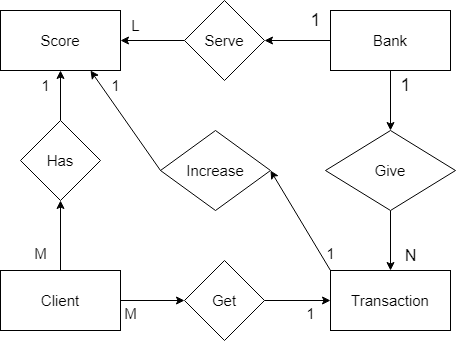

The diagram above was exported from draw.io. Its source (the exported page's mxGraphModel, read from the mxfile embedded in the PNG):
<mxGraphModel dx="835" dy="780" grid="1" gridSize="10" guides="1" tooltips="1" connect="1" arrows="1" fold="1" page="1" pageScale="1" pageWidth="827" pageHeight="1169" math="0" shadow="0">
  <root>
    <mxCell id="0" />
    <mxCell id="1" parent="0" />
    <mxCell id="yqDpUl0jugIJ-vBuo-lE-1" style="edgeStyle=orthogonalEdgeStyle;rounded=0;orthogonalLoop=1;jettySize=auto;html=1;entryX=0;entryY=0.5;entryDx=0;entryDy=0;" edge="1" parent="1" source="yqDpUl0jugIJ-vBuo-lE-3" target="yqDpUl0jugIJ-vBuo-lE-13">
      <mxGeometry relative="1" as="geometry" />
    </mxCell>
    <mxCell id="yqDpUl0jugIJ-vBuo-lE-2" style="edgeStyle=orthogonalEdgeStyle;rounded=0;orthogonalLoop=1;jettySize=auto;html=1;entryX=0.5;entryY=1;entryDx=0;entryDy=0;" edge="1" parent="1" source="yqDpUl0jugIJ-vBuo-lE-3" target="yqDpUl0jugIJ-vBuo-lE-24">
      <mxGeometry relative="1" as="geometry" />
    </mxCell>
    <mxCell id="yqDpUl0jugIJ-vBuo-lE-3" value="&lt;font style=&quot;font-size: 15px;&quot;&gt;Client&lt;/font&gt;" style="whiteSpace=wrap;html=1;" vertex="1" parent="1">
      <mxGeometry x="140" y="390" width="120" height="60" as="geometry" />
    </mxCell>
    <mxCell id="yqDpUl0jugIJ-vBuo-lE-4" style="edgeStyle=orthogonalEdgeStyle;rounded=0;orthogonalLoop=1;jettySize=auto;html=1;entryX=1;entryY=0.5;entryDx=0;entryDy=0;exitX=0;exitY=0.5;exitDx=0;exitDy=0;" edge="1" parent="1" source="yqDpUl0jugIJ-vBuo-lE-22" target="yqDpUl0jugIJ-vBuo-lE-5">
      <mxGeometry relative="1" as="geometry">
        <mxPoint x="330" y="90" as="sourcePoint" />
        <mxPoint x="370" y="160" as="targetPoint" />
      </mxGeometry>
    </mxCell>
    <mxCell id="yqDpUl0jugIJ-vBuo-lE-5" value="&lt;font style=&quot;font-size: 15px;&quot;&gt;Score&lt;/font&gt;" style="whiteSpace=wrap;html=1;" vertex="1" parent="1">
      <mxGeometry x="140" y="130" width="120" height="60" as="geometry" />
    </mxCell>
    <mxCell id="yqDpUl0jugIJ-vBuo-lE-6" value="&lt;font style=&quot;font-size: 15px;&quot;&gt;Transaction&lt;/font&gt;" style="whiteSpace=wrap;html=1;" vertex="1" parent="1">
      <mxGeometry x="470" y="390" width="120" height="60" as="geometry" />
    </mxCell>
    <mxCell id="yqDpUl0jugIJ-vBuo-lE-7" style="edgeStyle=orthogonalEdgeStyle;rounded=0;orthogonalLoop=1;jettySize=auto;html=1;entryX=0.5;entryY=0;entryDx=0;entryDy=0;" edge="1" parent="1" source="yqDpUl0jugIJ-vBuo-lE-8" target="yqDpUl0jugIJ-vBuo-lE-11">
      <mxGeometry relative="1" as="geometry" />
    </mxCell>
    <mxCell id="yqDpUl0jugIJ-vBuo-lE-8" value="&lt;font style=&quot;font-size: 15px;&quot;&gt;Bank&lt;/font&gt;" style="whiteSpace=wrap;html=1;" vertex="1" parent="1">
      <mxGeometry x="470" y="130" width="120" height="60" as="geometry" />
    </mxCell>
    <mxCell id="yqDpUl0jugIJ-vBuo-lE-9" value="&lt;font style=&quot;font-size: 18px;&quot;&gt;1&lt;/font&gt;" style="text;html=1;align=center;verticalAlign=middle;resizable=0;points=[];autosize=1;strokeColor=none;fillColor=none;" vertex="1" parent="1">
      <mxGeometry x="530" y="185" width="30" height="40" as="geometry" />
    </mxCell>
    <mxCell id="yqDpUl0jugIJ-vBuo-lE-10" style="edgeStyle=orthogonalEdgeStyle;rounded=0;orthogonalLoop=1;jettySize=auto;html=1;entryX=0.5;entryY=0;entryDx=0;entryDy=0;" edge="1" parent="1" source="yqDpUl0jugIJ-vBuo-lE-11" target="yqDpUl0jugIJ-vBuo-lE-6">
      <mxGeometry relative="1" as="geometry" />
    </mxCell>
    <mxCell id="yqDpUl0jugIJ-vBuo-lE-11" value="&lt;font style=&quot;font-size: 15px;&quot;&gt;Give&lt;/font&gt;" style="rhombus;whiteSpace=wrap;html=1;" vertex="1" parent="1">
      <mxGeometry x="465" y="250" width="130" height="80" as="geometry" />
    </mxCell>
    <mxCell id="yqDpUl0jugIJ-vBuo-lE-12" style="edgeStyle=orthogonalEdgeStyle;rounded=0;orthogonalLoop=1;jettySize=auto;html=1;entryX=0;entryY=0.5;entryDx=0;entryDy=0;" edge="1" parent="1" source="yqDpUl0jugIJ-vBuo-lE-13" target="yqDpUl0jugIJ-vBuo-lE-6">
      <mxGeometry relative="1" as="geometry" />
    </mxCell>
    <mxCell id="yqDpUl0jugIJ-vBuo-lE-13" value="&lt;font style=&quot;font-size: 15px;&quot;&gt;Get&lt;/font&gt;" style="rhombus;whiteSpace=wrap;html=1;" vertex="1" parent="1">
      <mxGeometry x="324" y="380" width="80" height="80" as="geometry" />
    </mxCell>
    <mxCell id="yqDpUl0jugIJ-vBuo-lE-14" value="" style="endArrow=classic;html=1;rounded=0;exitX=0;exitY=0;exitDx=0;exitDy=0;entryX=1;entryY=0.5;entryDx=0;entryDy=0;" edge="1" parent="1" source="yqDpUl0jugIJ-vBuo-lE-6" target="yqDpUl0jugIJ-vBuo-lE-15">
      <mxGeometry width="50" height="50" relative="1" as="geometry">
        <mxPoint x="400" y="360" as="sourcePoint" />
        <mxPoint x="360" y="320" as="targetPoint" />
      </mxGeometry>
    </mxCell>
    <mxCell id="yqDpUl0jugIJ-vBuo-lE-15" value="&lt;font style=&quot;font-size: 15px;&quot;&gt;Increase&lt;/font&gt;" style="rhombus;whiteSpace=wrap;html=1;" vertex="1" parent="1">
      <mxGeometry x="300" y="250" width="110" height="80" as="geometry" />
    </mxCell>
    <mxCell id="yqDpUl0jugIJ-vBuo-lE-16" value="&lt;font style=&quot;font-size: 16px;&quot;&gt;N&lt;/font&gt;" style="text;html=1;align=center;verticalAlign=middle;resizable=0;points=[];autosize=1;strokeColor=none;fillColor=none;" vertex="1" parent="1">
      <mxGeometry x="530" y="360" width="40" height="30" as="geometry" />
    </mxCell>
    <mxCell id="yqDpUl0jugIJ-vBuo-lE-17" value="&lt;font style=&quot;font-size: 15px;&quot;&gt;M&lt;/font&gt;" style="text;html=1;align=center;verticalAlign=middle;resizable=0;points=[];autosize=1;strokeColor=none;fillColor=none;" vertex="1" parent="1">
      <mxGeometry x="250" y="418" width="40" height="30" as="geometry" />
    </mxCell>
    <mxCell id="yqDpUl0jugIJ-vBuo-lE-18" value="&lt;font style=&quot;font-size: 15px;&quot;&gt;1&lt;/font&gt;" style="text;html=1;align=center;verticalAlign=middle;resizable=0;points=[];autosize=1;strokeColor=none;fillColor=none;" vertex="1" parent="1">
      <mxGeometry x="435" y="418" width="30" height="30" as="geometry" />
    </mxCell>
    <mxCell id="yqDpUl0jugIJ-vBuo-lE-19" value="" style="endArrow=classic;html=1;rounded=0;exitX=0;exitY=0.5;exitDx=0;exitDy=0;entryX=0.75;entryY=1;entryDx=0;entryDy=0;" edge="1" parent="1" source="yqDpUl0jugIJ-vBuo-lE-15" target="yqDpUl0jugIJ-vBuo-lE-5">
      <mxGeometry width="50" height="50" relative="1" as="geometry">
        <mxPoint x="400" y="230" as="sourcePoint" />
        <mxPoint x="450" y="180" as="targetPoint" />
      </mxGeometry>
    </mxCell>
    <mxCell id="yqDpUl0jugIJ-vBuo-lE-20" value="&lt;font style=&quot;font-size: 15px;&quot;&gt;1&lt;/font&gt;" style="text;html=1;align=center;verticalAlign=middle;resizable=0;points=[];autosize=1;strokeColor=none;fillColor=none;" vertex="1" parent="1">
      <mxGeometry x="455" y="358" width="30" height="30" as="geometry" />
    </mxCell>
    <mxCell id="yqDpUl0jugIJ-vBuo-lE-21" style="edgeStyle=orthogonalEdgeStyle;rounded=0;orthogonalLoop=1;jettySize=auto;html=1;exitX=0;exitY=0.5;exitDx=0;exitDy=0;entryX=1;entryY=0.5;entryDx=0;entryDy=0;" edge="1" parent="1" source="yqDpUl0jugIJ-vBuo-lE-8" target="yqDpUl0jugIJ-vBuo-lE-22">
      <mxGeometry relative="1" as="geometry">
        <mxPoint x="410" y="150" as="sourcePoint" />
        <mxPoint x="420" y="190" as="targetPoint" />
      </mxGeometry>
    </mxCell>
    <mxCell id="yqDpUl0jugIJ-vBuo-lE-22" value="&lt;font style=&quot;font-size: 15px;&quot;&gt;Serve&lt;/font&gt;" style="rhombus;whiteSpace=wrap;html=1;" vertex="1" parent="1">
      <mxGeometry x="324" y="120" width="80" height="80" as="geometry" />
    </mxCell>
    <mxCell id="yqDpUl0jugIJ-vBuo-lE-23" style="edgeStyle=orthogonalEdgeStyle;rounded=0;orthogonalLoop=1;jettySize=auto;html=1;entryX=0.5;entryY=1;entryDx=0;entryDy=0;" edge="1" parent="1" source="yqDpUl0jugIJ-vBuo-lE-24" target="yqDpUl0jugIJ-vBuo-lE-5">
      <mxGeometry relative="1" as="geometry" />
    </mxCell>
    <mxCell id="yqDpUl0jugIJ-vBuo-lE-24" value="&lt;font style=&quot;font-size: 15px;&quot;&gt;Has&lt;/font&gt;" style="rhombus;whiteSpace=wrap;html=1;" vertex="1" parent="1">
      <mxGeometry x="160" y="240" width="80" height="80" as="geometry" />
    </mxCell>
    <mxCell id="yqDpUl0jugIJ-vBuo-lE-25" value="&lt;font style=&quot;font-size: 15px;&quot;&gt;M&lt;/font&gt;" style="text;html=1;align=center;verticalAlign=middle;resizable=0;points=[];autosize=1;strokeColor=none;fillColor=none;" vertex="1" parent="1">
      <mxGeometry x="160" y="358" width="40" height="30" as="geometry" />
    </mxCell>
    <mxCell id="yqDpUl0jugIJ-vBuo-lE-26" value="&lt;font style=&quot;font-size: 15px;&quot;&gt;1&lt;/font&gt;" style="text;html=1;align=center;verticalAlign=middle;resizable=0;points=[];autosize=1;strokeColor=none;fillColor=none;" vertex="1" parent="1">
      <mxGeometry x="170" y="190" width="30" height="30" as="geometry" />
    </mxCell>
    <mxCell id="yqDpUl0jugIJ-vBuo-lE-27" value="&lt;font style=&quot;font-size: 15px;&quot;&gt;1&lt;/font&gt;" style="text;html=1;align=center;verticalAlign=middle;resizable=0;points=[];autosize=1;strokeColor=none;fillColor=none;" vertex="1" parent="1">
      <mxGeometry x="240" y="190" width="30" height="30" as="geometry" />
    </mxCell>
    <mxCell id="yqDpUl0jugIJ-vBuo-lE-28" value="&lt;font style=&quot;font-size: 15px;&quot;&gt;L&lt;/font&gt;" style="text;html=1;align=center;verticalAlign=middle;resizable=0;points=[];autosize=1;strokeColor=none;fillColor=none;" vertex="1" parent="1">
      <mxGeometry x="260" y="130" width="30" height="30" as="geometry" />
    </mxCell>
    <mxCell id="yqDpUl0jugIJ-vBuo-lE-29" value="&lt;font style=&quot;font-size: 18px;&quot;&gt;1&lt;/font&gt;" style="text;html=1;align=center;verticalAlign=middle;resizable=0;points=[];autosize=1;strokeColor=none;fillColor=none;" vertex="1" parent="1">
      <mxGeometry x="440" y="120" width="30" height="40" as="geometry" />
    </mxCell>
  </root>
</mxGraphModel>